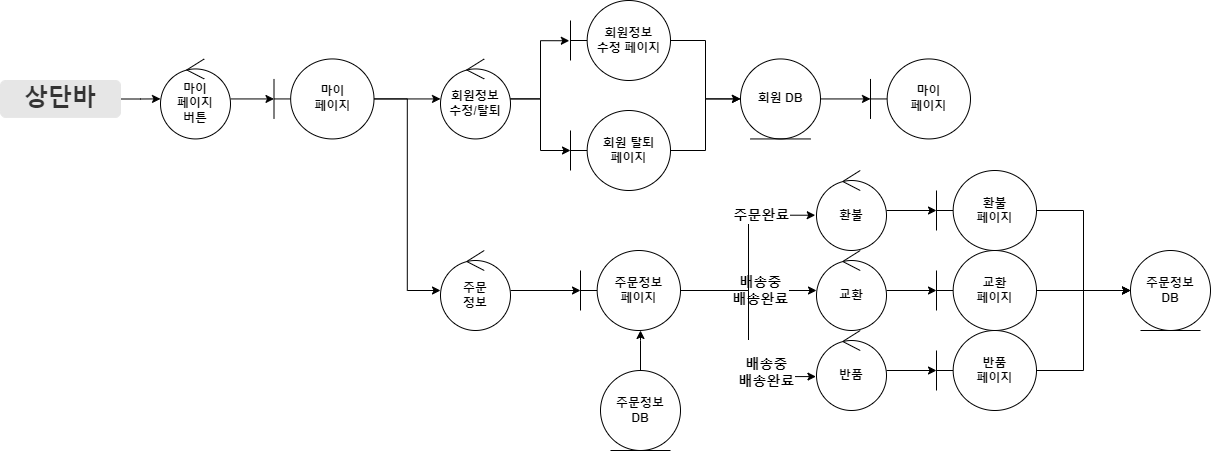

The diagram above was exported from draw.io. Its source (the exported page's mxGraphModel, read from the mxfile embedded in the PNG):
<mxGraphModel dx="1616" dy="-406" grid="1" gridSize="10" guides="1" tooltips="1" connect="1" arrows="1" fold="1" page="1" pageScale="1" pageWidth="827" pageHeight="1169" math="0" shadow="0">
  <root>
    <mxCell id="v6xjJqePFGwfUGEiFGTN-0" />
    <mxCell id="v6xjJqePFGwfUGEiFGTN-1" parent="v6xjJqePFGwfUGEiFGTN-0" />
    <mxCell id="v6xjJqePFGwfUGEiFGTN-2" value="" style="edgeStyle=orthogonalEdgeStyle;rounded=0;orthogonalLoop=1;jettySize=auto;html=1;fontSize=14;" parent="v6xjJqePFGwfUGEiFGTN-1" source="v6xjJqePFGwfUGEiFGTN-3" target="v6xjJqePFGwfUGEiFGTN-7" edge="1">
      <mxGeometry relative="1" as="geometry" />
    </mxCell>
    <mxCell id="v6xjJqePFGwfUGEiFGTN-3" value="&lt;b&gt;마이&lt;br&gt;페이지&lt;br&gt;버튼&lt;br&gt;&lt;/b&gt;" style="ellipse;shape=umlControl;whiteSpace=wrap;html=1;" parent="v6xjJqePFGwfUGEiFGTN-1" vertex="1">
      <mxGeometry x="200" y="1418.44" width="70" height="80" as="geometry" />
    </mxCell>
    <mxCell id="v6xjJqePFGwfUGEiFGTN-4" value="" style="edgeStyle=orthogonalEdgeStyle;rounded=0;orthogonalLoop=1;jettySize=auto;html=1;fontSize=14;" parent="v6xjJqePFGwfUGEiFGTN-1" source="v6xjJqePFGwfUGEiFGTN-7" target="v6xjJqePFGwfUGEiFGTN-13" edge="1">
      <mxGeometry relative="1" as="geometry" />
    </mxCell>
    <mxCell id="v6xjJqePFGwfUGEiFGTN-6" style="edgeStyle=orthogonalEdgeStyle;rounded=0;orthogonalLoop=1;jettySize=auto;html=1;entryX=0;entryY=0.5;entryDx=0;entryDy=0;entryPerimeter=0;fontSize=14;" parent="v6xjJqePFGwfUGEiFGTN-1" source="v6xjJqePFGwfUGEiFGTN-7" target="v6xjJqePFGwfUGEiFGTN-15" edge="1">
      <mxGeometry relative="1" as="geometry" />
    </mxCell>
    <mxCell id="v6xjJqePFGwfUGEiFGTN-7" value="&lt;b&gt;마이&lt;br&gt;페이지&lt;br&gt;&lt;/b&gt;" style="shape=umlBoundary;whiteSpace=wrap;html=1;" parent="v6xjJqePFGwfUGEiFGTN-1" vertex="1">
      <mxGeometry x="313.5" y="1418.44" width="100" height="80" as="geometry" />
    </mxCell>
    <mxCell id="v6xjJqePFGwfUGEiFGTN-8" value="" style="edgeStyle=orthogonalEdgeStyle;rounded=0;orthogonalLoop=1;jettySize=auto;html=1;fontSize=14;" parent="v6xjJqePFGwfUGEiFGTN-1" source="v6xjJqePFGwfUGEiFGTN-9" target="v6xjJqePFGwfUGEiFGTN-3" edge="1">
      <mxGeometry relative="1" as="geometry" />
    </mxCell>
    <mxCell id="v6xjJqePFGwfUGEiFGTN-9" value="&lt;font style=&quot;font-size: 24px;&quot;&gt;&lt;b&gt;상단바&lt;/b&gt;&lt;/font&gt;" style="rounded=1;html=1;shadow=0;dashed=0;whiteSpace=wrap;fontSize=10;fillColor=#E6E6E6;align=center;strokeColor=#E6E6E6;fontColor=#333333;" parent="v6xjJqePFGwfUGEiFGTN-1" vertex="1">
      <mxGeometry x="40" y="1440" width="120" height="36.88" as="geometry" />
    </mxCell>
    <mxCell id="Jxx5xoyEP9SMH6KbBdn_-5" value="" style="edgeStyle=orthogonalEdgeStyle;rounded=0;orthogonalLoop=1;jettySize=auto;html=1;fontSize=14;" parent="v6xjJqePFGwfUGEiFGTN-1" source="v6xjJqePFGwfUGEiFGTN-13" target="Jxx5xoyEP9SMH6KbBdn_-2" edge="1">
      <mxGeometry relative="1" as="geometry" />
    </mxCell>
    <mxCell id="Jxx5xoyEP9SMH6KbBdn_-6" style="edgeStyle=orthogonalEdgeStyle;rounded=0;orthogonalLoop=1;jettySize=auto;html=1;entryX=-0.012;entryY=0.503;entryDx=0;entryDy=0;entryPerimeter=0;fontSize=14;" parent="v6xjJqePFGwfUGEiFGTN-1" source="v6xjJqePFGwfUGEiFGTN-13" target="Jxx5xoyEP9SMH6KbBdn_-1" edge="1">
      <mxGeometry relative="1" as="geometry" />
    </mxCell>
    <mxCell id="v6xjJqePFGwfUGEiFGTN-13" value="&lt;b&gt;회원정보&lt;br&gt;수정/탈퇴&lt;br&gt;&lt;/b&gt;" style="ellipse;shape=umlControl;whiteSpace=wrap;html=1;" parent="v6xjJqePFGwfUGEiFGTN-1" vertex="1">
      <mxGeometry x="480" y="1418.44" width="70" height="80" as="geometry" />
    </mxCell>
    <mxCell id="Jxx5xoyEP9SMH6KbBdn_-18" value="" style="edgeStyle=orthogonalEdgeStyle;rounded=0;orthogonalLoop=1;jettySize=auto;html=1;fontSize=14;" parent="v6xjJqePFGwfUGEiFGTN-1" source="v6xjJqePFGwfUGEiFGTN-15" target="Jxx5xoyEP9SMH6KbBdn_-17" edge="1">
      <mxGeometry relative="1" as="geometry" />
    </mxCell>
    <mxCell id="v6xjJqePFGwfUGEiFGTN-15" value="&lt;b&gt;주문&lt;br&gt;정보&lt;br&gt;&lt;/b&gt;" style="ellipse;shape=umlControl;whiteSpace=wrap;html=1;" parent="v6xjJqePFGwfUGEiFGTN-1" vertex="1">
      <mxGeometry x="480" y="1610" width="70" height="80" as="geometry" />
    </mxCell>
    <mxCell id="Jxx5xoyEP9SMH6KbBdn_-8" value="" style="edgeStyle=orthogonalEdgeStyle;rounded=0;orthogonalLoop=1;jettySize=auto;html=1;fontSize=14;" parent="v6xjJqePFGwfUGEiFGTN-1" source="Jxx5xoyEP9SMH6KbBdn_-1" target="Jxx5xoyEP9SMH6KbBdn_-3" edge="1">
      <mxGeometry relative="1" as="geometry" />
    </mxCell>
    <mxCell id="Jxx5xoyEP9SMH6KbBdn_-1" value="&lt;b&gt;회원정보&lt;br&gt;수정 페이지&lt;br&gt;&lt;/b&gt;" style="shape=umlBoundary;whiteSpace=wrap;html=1;" parent="v6xjJqePFGwfUGEiFGTN-1" vertex="1">
      <mxGeometry x="610" y="1360" width="100" height="80" as="geometry" />
    </mxCell>
    <mxCell id="Jxx5xoyEP9SMH6KbBdn_-9" style="edgeStyle=orthogonalEdgeStyle;rounded=0;orthogonalLoop=1;jettySize=auto;html=1;entryX=0;entryY=0.5;entryDx=0;entryDy=0;fontSize=14;" parent="v6xjJqePFGwfUGEiFGTN-1" source="Jxx5xoyEP9SMH6KbBdn_-2" target="Jxx5xoyEP9SMH6KbBdn_-3" edge="1">
      <mxGeometry relative="1" as="geometry" />
    </mxCell>
    <mxCell id="Jxx5xoyEP9SMH6KbBdn_-2" value="&lt;b&gt;회원 탈퇴&lt;br&gt;페이지&lt;br&gt;&lt;/b&gt;" style="shape=umlBoundary;whiteSpace=wrap;html=1;" parent="v6xjJqePFGwfUGEiFGTN-1" vertex="1">
      <mxGeometry x="610" y="1470" width="100" height="80" as="geometry" />
    </mxCell>
    <mxCell id="Jxx5xoyEP9SMH6KbBdn_-10" value="" style="edgeStyle=orthogonalEdgeStyle;rounded=0;orthogonalLoop=1;jettySize=auto;html=1;fontSize=14;" parent="v6xjJqePFGwfUGEiFGTN-1" source="Jxx5xoyEP9SMH6KbBdn_-3" target="Jxx5xoyEP9SMH6KbBdn_-4" edge="1">
      <mxGeometry relative="1" as="geometry" />
    </mxCell>
    <mxCell id="Jxx5xoyEP9SMH6KbBdn_-3" value="&lt;b&gt;회원 DB&lt;/b&gt;" style="ellipse;shape=umlEntity;whiteSpace=wrap;html=1;" parent="v6xjJqePFGwfUGEiFGTN-1" vertex="1">
      <mxGeometry x="780" y="1418.44" width="80" height="80" as="geometry" />
    </mxCell>
    <mxCell id="Jxx5xoyEP9SMH6KbBdn_-4" value="&lt;b&gt;마이&lt;br&gt;페이지&lt;br&gt;&lt;/b&gt;" style="shape=umlBoundary;whiteSpace=wrap;html=1;" parent="v6xjJqePFGwfUGEiFGTN-1" vertex="1">
      <mxGeometry x="910" y="1418.44" width="100" height="80" as="geometry" />
    </mxCell>
    <mxCell id="Jxx5xoyEP9SMH6KbBdn_-30" value="&lt;b&gt;배송중&lt;br&gt;배송완료&lt;/b&gt;" style="edgeStyle=orthogonalEdgeStyle;rounded=0;orthogonalLoop=1;jettySize=auto;html=1;fontSize=14;" parent="v6xjJqePFGwfUGEiFGTN-1" source="Jxx5xoyEP9SMH6KbBdn_-17" target="Jxx5xoyEP9SMH6KbBdn_-22" edge="1">
      <mxGeometry x="0.1765" relative="1" as="geometry">
        <mxPoint as="offset" />
      </mxGeometry>
    </mxCell>
    <mxCell id="Jxx5xoyEP9SMH6KbBdn_-31" value="&lt;b&gt;주문완료&lt;/b&gt;" style="edgeStyle=orthogonalEdgeStyle;rounded=0;orthogonalLoop=1;jettySize=auto;html=1;entryX=-0.018;entryY=0.559;entryDx=0;entryDy=0;entryPerimeter=0;fontSize=14;" parent="v6xjJqePFGwfUGEiFGTN-1" source="Jxx5xoyEP9SMH6KbBdn_-17" target="Jxx5xoyEP9SMH6KbBdn_-21" edge="1">
      <mxGeometry x="0.5307" y="5" relative="1" as="geometry">
        <mxPoint x="-5" y="5" as="offset" />
      </mxGeometry>
    </mxCell>
    <mxCell id="Jxx5xoyEP9SMH6KbBdn_-32" value="&#10;&lt;b style=&quot;color: rgb(0, 0, 0); font-family: Helvetica; font-size: 14px; font-style: normal; font-variant-ligatures: normal; font-variant-caps: normal; letter-spacing: normal; orphans: 2; text-align: center; text-indent: 0px; text-transform: none; widows: 2; word-spacing: 0px; -webkit-text-stroke-width: 0px; text-decoration-thickness: initial; text-decoration-style: initial; text-decoration-color: initial;&quot;&gt;배송중&lt;br&gt;배송완료&lt;/b&gt;&#10;&#10;" style="edgeStyle=orthogonalEdgeStyle;rounded=0;orthogonalLoop=1;jettySize=auto;html=1;entryX=-0.008;entryY=0.576;entryDx=0;entryDy=0;entryPerimeter=0;fontSize=14;" parent="v6xjJqePFGwfUGEiFGTN-1" source="Jxx5xoyEP9SMH6KbBdn_-17" target="Jxx5xoyEP9SMH6KbBdn_-23" edge="1">
      <mxGeometry x="0.5566" y="-5" relative="1" as="geometry">
        <mxPoint as="offset" />
      </mxGeometry>
    </mxCell>
    <mxCell id="Jxx5xoyEP9SMH6KbBdn_-17" value="&lt;b&gt;주문정보&lt;br&gt;페이지&lt;br&gt;&lt;/b&gt;" style="shape=umlBoundary;whiteSpace=wrap;html=1;" parent="v6xjJqePFGwfUGEiFGTN-1" vertex="1">
      <mxGeometry x="620" y="1610" width="100" height="80" as="geometry" />
    </mxCell>
    <mxCell id="Jxx5xoyEP9SMH6KbBdn_-20" value="" style="edgeStyle=orthogonalEdgeStyle;rounded=0;orthogonalLoop=1;jettySize=auto;html=1;fontSize=14;" parent="v6xjJqePFGwfUGEiFGTN-1" source="Jxx5xoyEP9SMH6KbBdn_-19" target="Jxx5xoyEP9SMH6KbBdn_-17" edge="1">
      <mxGeometry relative="1" as="geometry">
        <Array as="points">
          <mxPoint x="680" y="1700" />
          <mxPoint x="680" y="1700" />
        </Array>
      </mxGeometry>
    </mxCell>
    <mxCell id="Jxx5xoyEP9SMH6KbBdn_-19" value="&lt;b&gt;주문정보&lt;br&gt;DB&lt;br&gt;&lt;/b&gt;" style="ellipse;shape=umlEntity;whiteSpace=wrap;html=1;" parent="v6xjJqePFGwfUGEiFGTN-1" vertex="1">
      <mxGeometry x="640" y="1730" width="80" height="80" as="geometry" />
    </mxCell>
    <mxCell id="Jxx5xoyEP9SMH6KbBdn_-25" value="" style="edgeStyle=orthogonalEdgeStyle;rounded=0;orthogonalLoop=1;jettySize=auto;html=1;fontSize=14;" parent="v6xjJqePFGwfUGEiFGTN-1" source="Jxx5xoyEP9SMH6KbBdn_-21" target="Jxx5xoyEP9SMH6KbBdn_-24" edge="1">
      <mxGeometry relative="1" as="geometry" />
    </mxCell>
    <mxCell id="Jxx5xoyEP9SMH6KbBdn_-21" value="&lt;b&gt;환불&lt;br&gt;&lt;/b&gt;" style="ellipse;shape=umlControl;whiteSpace=wrap;html=1;" parent="v6xjJqePFGwfUGEiFGTN-1" vertex="1">
      <mxGeometry x="856" y="1530" width="70" height="80" as="geometry" />
    </mxCell>
    <mxCell id="Jxx5xoyEP9SMH6KbBdn_-28" value="" style="edgeStyle=orthogonalEdgeStyle;rounded=0;orthogonalLoop=1;jettySize=auto;html=1;fontSize=14;" parent="v6xjJqePFGwfUGEiFGTN-1" source="Jxx5xoyEP9SMH6KbBdn_-22" target="Jxx5xoyEP9SMH6KbBdn_-26" edge="1">
      <mxGeometry relative="1" as="geometry" />
    </mxCell>
    <mxCell id="Jxx5xoyEP9SMH6KbBdn_-22" value="&lt;b&gt;교환&lt;/b&gt;&lt;span style=&quot;color: rgba(0, 0, 0, 0); font-family: monospace; font-size: 0px; text-align: start;&quot;&gt;%3CmxGraphModel%3E%3Croot%3E%3CmxCell%20id%3D%220%22%2F%3E%3CmxCell%20id%3D%221%22%20parent%3D%220%22%2F%3E%3CmxCell%20id%3D%222%22%20value%3D%22%26lt%3Bb%26gt%3B%ED%99%98%EB%B6%88%26lt%3Bbr%26gt%3B%26lt%3B%2Fb%26gt%3B%22%20style%3D%22ellipse%3Bshape%3DumlControl%3BwhiteSpace%3Dwrap%3Bhtml%3D1%3B%22%20vertex%3D%221%22%20parent%3D%221%22%3E%3CmxGeometry%20x%3D%22790%22%20y%3D%221530%22%20width%3D%2270%22%20height%3D%2280%22%20as%3D%22geometry%22%2F%3E%3C%2FmxCell%3E%3C%2Froot%3E%3C%2FmxGraphModel%3E&lt;/span&gt;&lt;b&gt;&lt;br&gt;&lt;/b&gt;" style="ellipse;shape=umlControl;whiteSpace=wrap;html=1;" parent="v6xjJqePFGwfUGEiFGTN-1" vertex="1">
      <mxGeometry x="856" y="1610" width="70" height="80" as="geometry" />
    </mxCell>
    <mxCell id="Jxx5xoyEP9SMH6KbBdn_-29" value="" style="edgeStyle=orthogonalEdgeStyle;rounded=0;orthogonalLoop=1;jettySize=auto;html=1;fontSize=14;" parent="v6xjJqePFGwfUGEiFGTN-1" source="Jxx5xoyEP9SMH6KbBdn_-23" target="Jxx5xoyEP9SMH6KbBdn_-27" edge="1">
      <mxGeometry relative="1" as="geometry" />
    </mxCell>
    <mxCell id="Jxx5xoyEP9SMH6KbBdn_-23" value="&lt;b&gt;반품&lt;br&gt;&lt;/b&gt;" style="ellipse;shape=umlControl;whiteSpace=wrap;html=1;" parent="v6xjJqePFGwfUGEiFGTN-1" vertex="1">
      <mxGeometry x="856" y="1690" width="70" height="80" as="geometry" />
    </mxCell>
    <mxCell id="Jxx5xoyEP9SMH6KbBdn_-35" style="edgeStyle=orthogonalEdgeStyle;rounded=0;orthogonalLoop=1;jettySize=auto;html=1;entryX=0;entryY=0.5;entryDx=0;entryDy=0;fontSize=14;" parent="v6xjJqePFGwfUGEiFGTN-1" source="Jxx5xoyEP9SMH6KbBdn_-24" target="Jxx5xoyEP9SMH6KbBdn_-33" edge="1">
      <mxGeometry relative="1" as="geometry" />
    </mxCell>
    <mxCell id="Jxx5xoyEP9SMH6KbBdn_-24" value="&lt;b&gt;환불&lt;br&gt;페이지&lt;br&gt;&lt;/b&gt;" style="shape=umlBoundary;whiteSpace=wrap;html=1;" parent="v6xjJqePFGwfUGEiFGTN-1" vertex="1">
      <mxGeometry x="976" y="1530" width="100" height="80" as="geometry" />
    </mxCell>
    <mxCell id="Jxx5xoyEP9SMH6KbBdn_-34" value="" style="edgeStyle=orthogonalEdgeStyle;rounded=0;orthogonalLoop=1;jettySize=auto;html=1;fontSize=14;" parent="v6xjJqePFGwfUGEiFGTN-1" source="Jxx5xoyEP9SMH6KbBdn_-26" target="Jxx5xoyEP9SMH6KbBdn_-33" edge="1">
      <mxGeometry relative="1" as="geometry" />
    </mxCell>
    <mxCell id="Jxx5xoyEP9SMH6KbBdn_-26" value="&lt;b&gt;교환&lt;br&gt;페이지&lt;br&gt;&lt;/b&gt;" style="shape=umlBoundary;whiteSpace=wrap;html=1;" parent="v6xjJqePFGwfUGEiFGTN-1" vertex="1">
      <mxGeometry x="976" y="1610" width="100" height="80" as="geometry" />
    </mxCell>
    <mxCell id="Jxx5xoyEP9SMH6KbBdn_-36" style="edgeStyle=orthogonalEdgeStyle;rounded=0;orthogonalLoop=1;jettySize=auto;html=1;entryX=0;entryY=0.5;entryDx=0;entryDy=0;fontSize=14;" parent="v6xjJqePFGwfUGEiFGTN-1" source="Jxx5xoyEP9SMH6KbBdn_-27" target="Jxx5xoyEP9SMH6KbBdn_-33" edge="1">
      <mxGeometry relative="1" as="geometry" />
    </mxCell>
    <mxCell id="Jxx5xoyEP9SMH6KbBdn_-27" value="&lt;b&gt;반품&lt;br&gt;페이지&lt;br&gt;&lt;/b&gt;" style="shape=umlBoundary;whiteSpace=wrap;html=1;" parent="v6xjJqePFGwfUGEiFGTN-1" vertex="1">
      <mxGeometry x="976" y="1690" width="100" height="80" as="geometry" />
    </mxCell>
    <mxCell id="Jxx5xoyEP9SMH6KbBdn_-33" value="&lt;b&gt;주문정보&lt;br&gt;DB&lt;br&gt;&lt;/b&gt;" style="ellipse;shape=umlEntity;whiteSpace=wrap;html=1;" parent="v6xjJqePFGwfUGEiFGTN-1" vertex="1">
      <mxGeometry x="1170" y="1610" width="80" height="80" as="geometry" />
    </mxCell>
  </root>
</mxGraphModel>